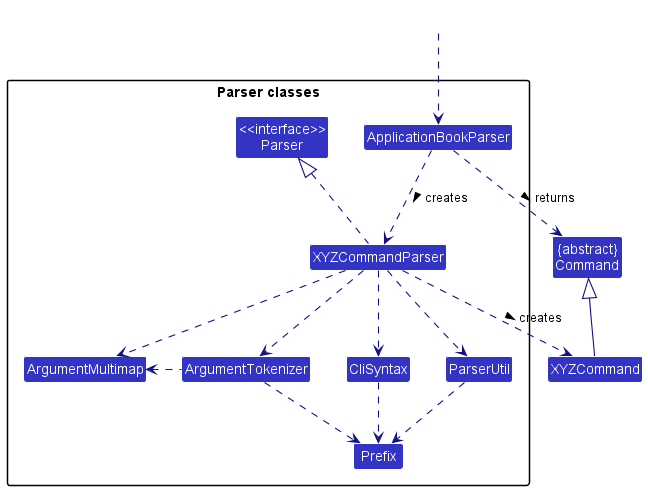

The diagram above was rendered by PlantUML. Its source (embedded in the PNG):
@startuml
!include style.puml
skinparam arrowThickness 1.1
skinparam arrowColor LOGIC_COLOR_T4
skinparam classBackgroundColor LOGIC_COLOR

Class "{abstract}\nCommand" as Command
Class XYZCommand

package "Parser classes"{
Class "<<interface>>\nParser" as Parser
Class ApplicationBookParser
Class XYZCommandParser
Class CliSyntax
Class ParserUtil
Class ArgumentMultimap
Class ArgumentTokenizer
Class Prefix
}

Class HiddenOutside #FFFFFF
HiddenOutside ..> ApplicationBookParser

ApplicationBookParser .down.> XYZCommandParser: creates >

XYZCommandParser ..> XYZCommand : creates >
ApplicationBookParser ..> Command : returns >
XYZCommandParser .up.|> Parser
XYZCommandParser ..> ArgumentMultimap
XYZCommandParser ..> ArgumentTokenizer
ArgumentTokenizer .left.> ArgumentMultimap
XYZCommandParser ..> CliSyntax
CliSyntax ..> Prefix
XYZCommandParser ..> ParserUtil
ParserUtil .down.> Prefix
ArgumentTokenizer .down.> Prefix
XYZCommand -up-|> Command
@enduml